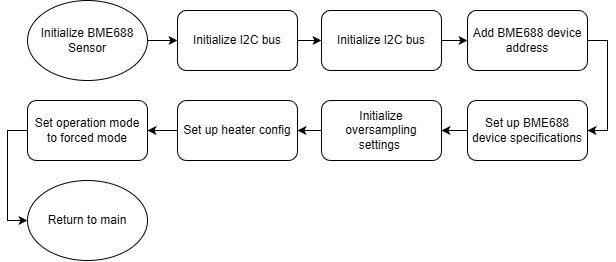

The diagram above was exported from draw.io. Its source (the exported page's mxGraphModel, read from the mxfile embedded in the PNG):
<mxGraphModel dx="2447" dy="714" grid="1" gridSize="10" guides="1" tooltips="1" connect="1" arrows="1" fold="1" page="1" pageScale="1" pageWidth="827" pageHeight="1169" math="0" shadow="0">
  <root>
    <mxCell id="0" />
    <mxCell id="1" parent="0" />
    <mxCell id="9jwE3aUdwzfAnhmnwDij-9" style="edgeStyle=orthogonalEdgeStyle;rounded=0;orthogonalLoop=1;jettySize=auto;html=1;exitX=1;exitY=0.5;exitDx=0;exitDy=0;entryX=0;entryY=0.5;entryDx=0;entryDy=0;" edge="1" parent="1" source="9jwE3aUdwzfAnhmnwDij-1" target="9jwE3aUdwzfAnhmnwDij-2">
      <mxGeometry relative="1" as="geometry" />
    </mxCell>
    <mxCell id="9jwE3aUdwzfAnhmnwDij-1" value="Initialize BME688 Sensor" style="ellipse;whiteSpace=wrap;html=1;" vertex="1" parent="1">
      <mxGeometry y="140" width="120" height="80" as="geometry" />
    </mxCell>
    <mxCell id="9jwE3aUdwzfAnhmnwDij-10" style="edgeStyle=orthogonalEdgeStyle;rounded=0;orthogonalLoop=1;jettySize=auto;html=1;exitX=1;exitY=0.5;exitDx=0;exitDy=0;entryX=0;entryY=0.5;entryDx=0;entryDy=0;" edge="1" parent="1" source="9jwE3aUdwzfAnhmnwDij-2" target="9jwE3aUdwzfAnhmnwDij-3">
      <mxGeometry relative="1" as="geometry" />
    </mxCell>
    <mxCell id="9jwE3aUdwzfAnhmnwDij-2" value="Initialize I2C bus" style="rounded=1;whiteSpace=wrap;html=1;" vertex="1" parent="1">
      <mxGeometry x="150" y="150" width="120" height="60" as="geometry" />
    </mxCell>
    <mxCell id="9jwE3aUdwzfAnhmnwDij-11" style="edgeStyle=orthogonalEdgeStyle;rounded=0;orthogonalLoop=1;jettySize=auto;html=1;exitX=1;exitY=0.5;exitDx=0;exitDy=0;entryX=0;entryY=0.5;entryDx=0;entryDy=0;" edge="1" parent="1" source="9jwE3aUdwzfAnhmnwDij-3" target="9jwE3aUdwzfAnhmnwDij-4">
      <mxGeometry relative="1" as="geometry" />
    </mxCell>
    <mxCell id="9jwE3aUdwzfAnhmnwDij-3" value="Initialize I2C bus" style="rounded=1;whiteSpace=wrap;html=1;" vertex="1" parent="1">
      <mxGeometry x="294" y="150" width="120" height="60" as="geometry" />
    </mxCell>
    <mxCell id="9jwE3aUdwzfAnhmnwDij-12" style="edgeStyle=orthogonalEdgeStyle;rounded=0;orthogonalLoop=1;jettySize=auto;html=1;exitX=1;exitY=0.5;exitDx=0;exitDy=0;entryX=1;entryY=0.5;entryDx=0;entryDy=0;" edge="1" parent="1" source="9jwE3aUdwzfAnhmnwDij-4" target="9jwE3aUdwzfAnhmnwDij-5">
      <mxGeometry relative="1" as="geometry">
        <mxPoint x="560.2307692307693" y="280" as="targetPoint" />
        <Array as="points">
          <mxPoint x="580" y="180" />
          <mxPoint x="580" y="270" />
        </Array>
      </mxGeometry>
    </mxCell>
    <mxCell id="9jwE3aUdwzfAnhmnwDij-4" value="Add BME688 device address" style="rounded=1;whiteSpace=wrap;html=1;" vertex="1" parent="1">
      <mxGeometry x="440" y="150" width="120" height="60" as="geometry" />
    </mxCell>
    <mxCell id="9jwE3aUdwzfAnhmnwDij-13" style="edgeStyle=orthogonalEdgeStyle;rounded=0;orthogonalLoop=1;jettySize=auto;html=1;exitX=0;exitY=0.5;exitDx=0;exitDy=0;" edge="1" parent="1" source="9jwE3aUdwzfAnhmnwDij-5" target="9jwE3aUdwzfAnhmnwDij-6">
      <mxGeometry relative="1" as="geometry" />
    </mxCell>
    <mxCell id="9jwE3aUdwzfAnhmnwDij-5" value="Set up BME688 device specifications" style="rounded=1;whiteSpace=wrap;html=1;" vertex="1" parent="1">
      <mxGeometry x="440" y="240" width="120" height="60" as="geometry" />
    </mxCell>
    <mxCell id="9jwE3aUdwzfAnhmnwDij-14" style="edgeStyle=orthogonalEdgeStyle;rounded=0;orthogonalLoop=1;jettySize=auto;html=1;exitX=0;exitY=0.5;exitDx=0;exitDy=0;entryX=1;entryY=0.5;entryDx=0;entryDy=0;" edge="1" parent="1" source="9jwE3aUdwzfAnhmnwDij-6" target="9jwE3aUdwzfAnhmnwDij-7">
      <mxGeometry relative="1" as="geometry" />
    </mxCell>
    <mxCell id="9jwE3aUdwzfAnhmnwDij-6" value="Initialize oversampling settings&amp;nbsp;" style="rounded=1;whiteSpace=wrap;html=1;" vertex="1" parent="1">
      <mxGeometry x="294" y="240" width="120" height="60" as="geometry" />
    </mxCell>
    <mxCell id="9jwE3aUdwzfAnhmnwDij-15" style="edgeStyle=orthogonalEdgeStyle;rounded=0;orthogonalLoop=1;jettySize=auto;html=1;exitX=0;exitY=0.5;exitDx=0;exitDy=0;entryX=1;entryY=0.5;entryDx=0;entryDy=0;" edge="1" parent="1" source="9jwE3aUdwzfAnhmnwDij-7" target="9jwE3aUdwzfAnhmnwDij-8">
      <mxGeometry relative="1" as="geometry" />
    </mxCell>
    <mxCell id="9jwE3aUdwzfAnhmnwDij-7" value="Set up heater config" style="rounded=1;whiteSpace=wrap;html=1;" vertex="1" parent="1">
      <mxGeometry x="150" y="240" width="120" height="60" as="geometry" />
    </mxCell>
    <mxCell id="9jwE3aUdwzfAnhmnwDij-17" style="edgeStyle=orthogonalEdgeStyle;rounded=0;orthogonalLoop=1;jettySize=auto;html=1;exitX=0;exitY=0.5;exitDx=0;exitDy=0;entryX=0;entryY=0.5;entryDx=0;entryDy=0;" edge="1" parent="1" source="9jwE3aUdwzfAnhmnwDij-8" target="9jwE3aUdwzfAnhmnwDij-16">
      <mxGeometry relative="1" as="geometry" />
    </mxCell>
    <mxCell id="9jwE3aUdwzfAnhmnwDij-8" value="Set operation mode to forced mode" style="rounded=1;whiteSpace=wrap;html=1;" vertex="1" parent="1">
      <mxGeometry y="240" width="120" height="60" as="geometry" />
    </mxCell>
    <mxCell id="9jwE3aUdwzfAnhmnwDij-16" value="Return to main" style="ellipse;whiteSpace=wrap;html=1;" vertex="1" parent="1">
      <mxGeometry y="320" width="120" height="80" as="geometry" />
    </mxCell>
  </root>
</mxGraphModel>